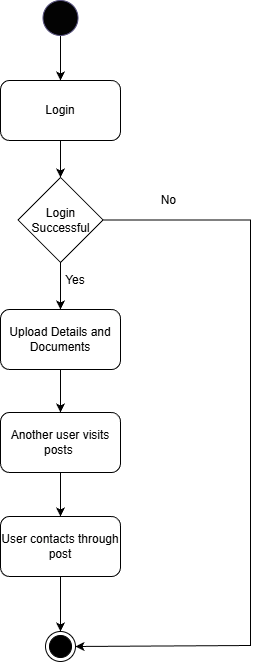

The diagram above was exported from draw.io. Its source (the exported page's mxGraphModel, read from the mxfile embedded in the PNG):
<mxGraphModel dx="1042" dy="534" grid="1" gridSize="10" guides="1" tooltips="1" connect="1" arrows="1" fold="1" page="1" pageScale="1" pageWidth="827" pageHeight="1169" math="0" shadow="0">
  <root>
    <mxCell id="0" />
    <mxCell id="1" parent="0" />
    <mxCell id="nb5A6RRDomXuttytV97Y-50" edge="1" parent="1" source="nb5A6RRDomXuttytV97Y-40" style="edgeStyle=orthogonalEdgeStyle;rounded=0;orthogonalLoop=1;jettySize=auto;html=1;" target="nb5A6RRDomXuttytV97Y-42" value="">
      <mxGeometry relative="1" as="geometry" />
    </mxCell>
    <mxCell id="nb5A6RRDomXuttytV97Y-40" parent="1" style="rounded=1;whiteSpace=wrap;html=1;" value="Login" vertex="1">
      <mxGeometry height="60" width="120" x="310" y="405" as="geometry" />
    </mxCell>
    <mxCell id="nb5A6RRDomXuttytV97Y-49" edge="1" parent="1" source="nb5A6RRDomXuttytV97Y-41" style="edgeStyle=orthogonalEdgeStyle;rounded=0;orthogonalLoop=1;jettySize=auto;html=1;" target="nb5A6RRDomXuttytV97Y-40" value="">
      <mxGeometry relative="1" as="geometry" />
    </mxCell>
    <mxCell id="nb5A6RRDomXuttytV97Y-41" parent="1" style="ellipse;whiteSpace=wrap;html=1;aspect=fixed;fillColor=light-dark(#030303, #3b394a);strokeColor=#56517e;" value="" vertex="1">
      <mxGeometry height="35" width="35" x="352.5" y="325" as="geometry" />
    </mxCell>
    <mxCell id="nb5A6RRDomXuttytV97Y-51" edge="1" parent="1" source="nb5A6RRDomXuttytV97Y-42" style="edgeStyle=orthogonalEdgeStyle;rounded=0;orthogonalLoop=1;jettySize=auto;html=1;" target="nb5A6RRDomXuttytV97Y-44" value="">
      <mxGeometry relative="1" as="geometry" />
    </mxCell>
    <mxCell id="nb5A6RRDomXuttytV97Y-57" edge="1" parent="1" source="nb5A6RRDomXuttytV97Y-42" style="edgeStyle=orthogonalEdgeStyle;rounded=0;orthogonalLoop=1;jettySize=auto;html=1;entryX=1;entryY=0.5;entryDx=0;entryDy=0;" target="RyKNsZOesns5e25h3qSS-1">
      <mxGeometry relative="1" as="geometry">
        <Array as="points">
          <mxPoint x="560" y="545" />
          <mxPoint x="560" y="970" />
        </Array>
        <mxPoint x="400" y="970" as="targetPoint" />
      </mxGeometry>
    </mxCell>
    <mxCell id="nb5A6RRDomXuttytV97Y-42" parent="1" style="rhombus;whiteSpace=wrap;html=1;" value="Login Successful" vertex="1">
      <mxGeometry height="85" width="85" x="327.5" y="502" as="geometry" />
    </mxCell>
    <mxCell id="nb5A6RRDomXuttytV97Y-52" edge="1" parent="1" source="nb5A6RRDomXuttytV97Y-44" style="edgeStyle=orthogonalEdgeStyle;rounded=0;orthogonalLoop=1;jettySize=auto;html=1;" target="nb5A6RRDomXuttytV97Y-45" value="">
      <mxGeometry relative="1" as="geometry" />
    </mxCell>
    <mxCell id="nb5A6RRDomXuttytV97Y-44" parent="1" style="rounded=1;whiteSpace=wrap;html=1;" value="Upload Details and Documents" vertex="1">
      <mxGeometry height="60" width="120" x="310" y="634" as="geometry" />
    </mxCell>
    <mxCell id="nb5A6RRDomXuttytV97Y-53" edge="1" parent="1" source="nb5A6RRDomXuttytV97Y-45" style="edgeStyle=orthogonalEdgeStyle;rounded=0;orthogonalLoop=1;jettySize=auto;html=1;" target="nb5A6RRDomXuttytV97Y-46" value="">
      <mxGeometry relative="1" as="geometry" />
    </mxCell>
    <mxCell id="nb5A6RRDomXuttytV97Y-45" parent="1" style="rounded=1;whiteSpace=wrap;html=1;" value="Another user visits posts&amp;nbsp;" vertex="1">
      <mxGeometry height="60" width="120" x="310" y="737" as="geometry" />
    </mxCell>
    <mxCell id="nb5A6RRDomXuttytV97Y-54" edge="1" parent="1" source="nb5A6RRDomXuttytV97Y-46" style="edgeStyle=orthogonalEdgeStyle;rounded=0;orthogonalLoop=1;jettySize=auto;html=1;" target="RyKNsZOesns5e25h3qSS-1" value="">
      <mxGeometry relative="1" as="geometry">
        <mxPoint x="370" y="950" as="targetPoint" />
      </mxGeometry>
    </mxCell>
    <mxCell id="nb5A6RRDomXuttytV97Y-46" parent="1" style="rounded=1;whiteSpace=wrap;html=1;" value="User contacts through post" vertex="1">
      <mxGeometry height="60" width="120" x="310" y="841" as="geometry" />
    </mxCell>
    <mxCell id="nb5A6RRDomXuttytV97Y-58" parent="1" style="text;html=1;align=center;verticalAlign=middle;whiteSpace=wrap;rounded=0;" value="No&amp;nbsp;" vertex="1">
      <mxGeometry height="30" width="60" x="450" y="510" as="geometry" />
    </mxCell>
    <mxCell id="RyKNsZOesns5e25h3qSS-1" parent="1" style="ellipse;html=1;shape=endState;fillColor=strokeColor;" value="" vertex="1">
      <mxGeometry height="30" width="30" x="355" y="956" as="geometry" />
    </mxCell>
    <mxCell id="RyKNsZOesns5e25h3qSS-2" parent="1" style="text;html=1;whiteSpace=wrap;strokeColor=none;fillColor=none;align=center;verticalAlign=middle;rounded=0;" value="Yes" vertex="1">
      <mxGeometry height="30" width="60" x="355" y="590" as="geometry" />
    </mxCell>
  </root>
</mxGraphModel>